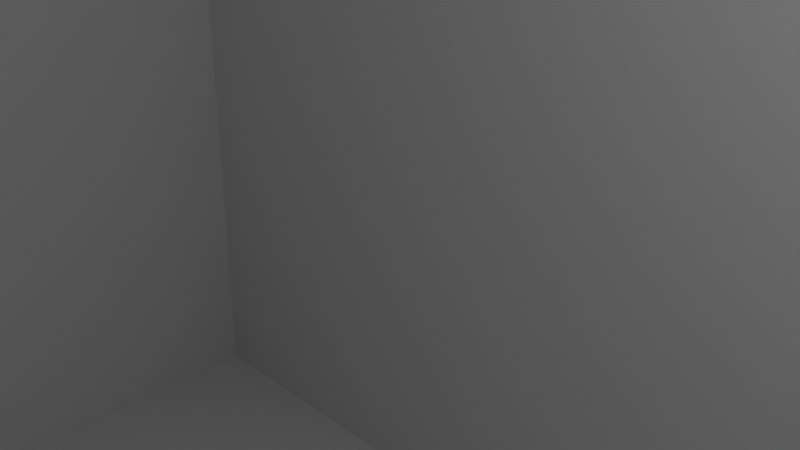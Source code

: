 # Source: teste2.blend  (saved by Blender 3.4.6; exported with 4.5.12 LTS)
import bpy
from mathutils import Matrix  # noqa: F401  (used for matrix-valued properties, if any)

bpy.ops.wm.read_factory_settings(use_empty=True)
scene = bpy.context.scene
scene.name = 'Scene'

# ---- collections
col_collection = bpy.data.collections.new('Collection'); scene.collection.children.link(col_collection)

# ---- world
world_world = bpy.data.worlds.new('World'); scene.world = world_world
world_world.use_nodes = True; world_world.node_tree.nodes.clear()
_N = world_world.node_tree.nodes; _L = world_world.node_tree.links
n0 = _N.new('ShaderNodeOutputWorld'); n0.name = 'World Output'; n0.location = (300, 300)
n1 = _N.new('ShaderNodeBackground'); n1.name = 'Background'; n1.location = (10, 300)
n1.inputs[0].default_value = (0.05088, 0.05088, 0.05088, 1.0)
_L.new(n1.outputs[0], n0.inputs[0])
n0.is_active_output = True
world_world.color = (0.05088, 0.05088, 0.05088)
world_world.use_sun_shadow = False
world_world.sun_shadow_jitter_overblur = 0.0

# ---- cameras
cam_camera = bpy.data.cameras.new('Camera')
cam_camera.clip_end = 100.0
cam_camera.ortho_scale = 7.314

# ---- lights
light_light = bpy.data.lights.new('Light', 'POINT')
light_light.transmission_factor = 0.0
light_light.energy = 1000.0
light_light.shadow_soft_size = 0.1
light_light.shadow_maximum_resolution = 0.006
light_light.use_absolute_resolution = True

# ---- meshes
me_cube_002 = bpy.data.meshes.new('Cube.002')
me_cube_002.from_pydata([(-1.0, -1.0, -1.0), (-1.0, -1.0, 1.0), (-1.0, 1.0, -1.0), (-1.0, 1.0, 1.0), (1.0, -1.0, -1.0), (1.0, -1.0, 1.0), (1.0, 1.0, -1.0), (1.0, 1.0, 1.0)], [], [(0, 1, 3, 2), (2, 3, 7, 6), (6, 7, 5, 4), (4, 5, 1, 0), (2, 6, 4, 0), (7, 3, 1, 5)])
_uv = me_cube_002.uv_layers.new(name='UVMap')
_uv.uv.foreach_set('vector', [0.375, 0.0, 0.625, 0.0, 0.625, 0.25, 0.375, 0.25, 0.375, 0.25, 0.625, 0.25, 0.625, 0.5, 0.375, 0.5, 0.375, 0.5, 0.625, 0.5, 0.625, 0.75, 0.375, 0.75, 0.375, 0.75, 0.625, 0.75, 0.625, 1.0, 0.375, 1.0, 0.125, 0.5, 0.375, 0.5, 0.375, 0.75, 0.125, 0.75, 0.625, 0.5, 0.875, 0.5, 0.875, 0.75, 0.625, 0.75])
me_cube_002.update()
me_suzanne = bpy.data.meshes.new('Suzanne')
me_suzanne.from_pydata([(0.4375, -0.7656, 0.1641), (-0.4375, -0.7656, 0.1641), (0.5, -0.6875, 0.09375), (-0.5, -0.6875, 0.09375), (0.5469, -0.5781, 0.05469), (-0.5469, -0.5781, 0.05469), (0.3516, -0.6172, -0.02344), (-0.3516, -0.6172, -0.02344), (0.3516, -0.7188, 0.03125), (-0.3516, -0.7188, 0.03125), (0.3516, -0.7812, 0.1328), (-0.3516, -0.7812, 0.1328), (0.2734, -0.7969, 0.1641), (-0.2734, -0.7969, 0.1641), (0.2031, -0.7422, 0.09375), (-0.2031, -0.7422, 0.09375), (0.1562, -0.6484, 0.05469), (-0.1562, -0.6484, 0.05469), (0.07812, -0.6562, 0.2422), (-0.07812, -0.6562, 0.2422), (0.1406, -0.7422, 0.2422), (-0.1406, -0.7422, 0.2422), (0.2422, -0.7969, 0.2422), (-0.2422, -0.7969, 0.2422), (0.2734, -0.7969, 0.3281), (-0.2734, -0.7969, 0.3281), (0.2031, -0.7422, 0.3906), (-0.2031, -0.7422, 0.3906), (0.1562, -0.6484, 0.4375), (-0.1562, -0.6484, 0.4375), (0.3516, -0.6172, 0.5156), (-0.3516, -0.6172, 0.5156), (0.3516, -0.7188, 0.4531), (-0.3516, -0.7188, 0.4531), (0.3516, -0.7812, 0.3594), (-0.3516, -0.7812, 0.3594), (0.4375, -0.7656, 0.3281), (-0.4375, -0.7656, 0.3281), (0.5, -0.6875, 0.3906), (-0.5, -0.6875, 0.3906), (0.5469, -0.5781, 0.4375), (-0.5469, -0.5781, 0.4375), (0.625, -0.5625, 0.2422), (-0.625, -0.5625, 0.2422), (0.5625, -0.6719, 0.2422), (-0.5625, -0.6719, 0.2422), (0.4688, -0.7578, 0.2422), (-0.4688, -0.7578, 0.2422), (0.4766, -0.7734, 0.2422), (-0.4766, -0.7734, 0.2422), (0.4453, -0.7812, 0.3359), (-0.4453, -0.7812, 0.3359), (0.3516, -0.8047, 0.375), (-0.3516, -0.8047, 0.375), (0.2656, -0.8203, 0.3359), (-0.2656, -0.8203, 0.3359), (0.2266, -0.8203, 0.2422), (-0.2266, -0.8203, 0.2422), (0.2656, -0.8203, 0.1562), (-0.2656, -0.8203, 0.1562), (0.3516, -0.8281, 0.2422), (-0.3516, -0.8281, 0.2422), (0.3516, -0.8047, 0.1172), (-0.3516, -0.8047, 0.1172), (0.4453, -0.7812, 0.1562), (-0.4453, -0.7812, 0.1562), (0.0, -0.7422, 0.4297), (0.0, -0.8203, 0.3516), (0.0, -0.7344, -0.6797), (0.0, -0.7812, -0.3203), (0.0, -0.7969, -0.1875), (0.0, -0.7188, -0.7734), (0.0, -0.6016, 0.4062), (0.0, -0.5703, 0.5703), (0.0, 0.5469, 0.8984), (0.0, 0.8516, 0.5625), (0.0, 0.8281, 0.07031), (0.0, 0.3516, -0.3828), (0.2031, -0.5625, -0.1875), (-0.2031, -0.5625, -0.1875), (0.3125, -0.5703, -0.4375), (-0.3125, -0.5703, -0.4375), (0.3516, -0.5703, -0.6953), (-0.3516, -0.5703, -0.6953), (0.3672, -0.5312, -0.8906), (-0.3672, -0.5312, -0.8906), (0.3281, -0.5234, -0.9453), (-0.3281, -0.5234, -0.9453), (0.1797, -0.5547, -0.9688), (-0.1797, -0.5547, -0.9688), (0.0, -0.5781, -0.9844), (0.4375, -0.5312, -0.1406), (-0.4375, -0.5312, -0.1406), (0.6328, -0.5391, -0.03906), (-0.6328, -0.5391, -0.03906), (0.8281, -0.4453, 0.1484), (-0.8281, -0.4453, 0.1484), (0.8594, -0.5938, 0.4297), (-0.8594, -0.5938, 0.4297), (0.7109, -0.625, 0.4844), (-0.7109, -0.625, 0.4844), (0.4922, -0.6875, 0.6016), (-0.4922, -0.6875, 0.6016), (0.3203, -0.7344, 0.7578), (-0.3203, -0.7344, 0.7578), (0.1562, -0.7578, 0.7188), (-0.1562, -0.7578, 0.7188), (0.0625, -0.75, 0.4922), (-0.0625, -0.75, 0.4922), (0.1641, -0.7734, 0.4141), (-0.1641, -0.7734, 0.4141), (0.125, -0.7656, 0.3047), (-0.125, -0.7656, 0.3047), (0.2031, -0.7422, 0.09375), (-0.2031, -0.7422, 0.09375), (0.375, -0.7031, 0.01562), (-0.375, -0.7031, 0.01562), (0.4922, -0.6719, 0.0625), (-0.4922, -0.6719, 0.0625), (0.625, -0.6484, 0.1875), (-0.625, -0.6484, 0.1875), (0.6406, -0.6484, 0.2969), (-0.6406, -0.6484, 0.2969), (0.6016, -0.6641, 0.375), (-0.6016, -0.6641, 0.375), (0.4297, -0.7188, 0.4375), (-0.4297, -0.7188, 0.4375), (0.25, -0.7578, 0.4688), (-0.25, -0.7578, 0.4688), (0.0, -0.7344, -0.7656), (0.1094, -0.7344, -0.7188), (-0.1094, -0.7344, -0.7188), (0.1172, -0.7109, -0.8359), (-0.1172, -0.7109, -0.8359), (0.0625, -0.6953, -0.8828), (-0.0625, -0.6953, -0.8828), (0.0, -0.6875, -0.8906), (0.0, -0.75, -0.1953), (0.0, -0.7422, -0.1406), (0.1016, -0.7422, -0.1484), (-0.1016, -0.7422, -0.1484), (0.125, -0.75, -0.2266), (-0.125, -0.75, -0.2266), (0.08594, -0.7422, -0.2891), (-0.08594, -0.7422, -0.2891), (0.3984, -0.6719, -0.04688), (-0.3984, -0.6719, -0.04688), (0.6172, -0.625, 0.05469), (-0.6172, -0.625, 0.05469), (0.7266, -0.6016, 0.2031), (-0.7266, -0.6016, 0.2031), (0.7422, -0.6562, 0.375), (-0.7422, -0.6562, 0.375), (0.6875, -0.7266, 0.4141), (-0.6875, -0.7266, 0.4141), (0.4375, -0.7969, 0.5469), (-0.4375, -0.7969, 0.5469), (0.3125, -0.8359, 0.6406), (-0.3125, -0.8359, 0.6406), (0.2031, -0.8516, 0.6172), (-0.2031, -0.8516, 0.6172), (0.1016, -0.8438, 0.4297), (-0.1016, -0.8438, 0.4297), (0.125, -0.8125, -0.1016), (-0.125, -0.8125, -0.1016), (0.2109, -0.7109, -0.4453), (-0.2109, -0.7109, -0.4453), (0.25, -0.6875, -0.7031), (-0.25, -0.6875, -0.7031), (0.2656, -0.6641, -0.8203), (-0.2656, -0.6641, -0.8203), (0.2344, -0.6328, -0.9141), (-0.2344, -0.6328, -0.9141), (0.1641, -0.6328, -0.9297), (-0.1641, -0.6328, -0.9297), (0.0, -0.6406, -0.9453), (0.0, -0.7266, 0.04688), (0.0, -0.7656, 0.2109), (0.3281, -0.7422, 0.4766), (-0.3281, -0.7422, 0.4766), (0.1641, -0.75, 0.1406), (-0.1641, -0.75, 0.1406), (0.1328, -0.7578, 0.2109), (-0.1328, -0.7578, 0.2109), (0.1172, -0.7344, -0.6875), (-0.1172, -0.7344, -0.6875), (0.07812, -0.75, -0.4453), (-0.07812, -0.75, -0.4453), (0.0, -0.75, -0.4453), (0.0, -0.7422, -0.3281), (0.09375, -0.7812, -0.2734), (-0.09375, -0.7812, -0.2734), (0.1328, -0.7969, -0.2266), (-0.1328, -0.7969, -0.2266), (0.1094, -0.7812, -0.1328), (-0.1094, -0.7812, -0.1328), (0.03906, -0.7812, -0.125), (-0.03906, -0.7812, -0.125), (0.0, -0.8281, -0.2031), (0.04688, -0.8125, -0.1484), (-0.04688, -0.8125, -0.1484), (0.09375, -0.8125, -0.1562), (-0.09375, -0.8125, -0.1562), (0.1094, -0.8281, -0.2266), (-0.1094, -0.8281, -0.2266), (0.07812, -0.8047, -0.25), (-0.07812, -0.8047, -0.25), (0.0, -0.8047, -0.2891), (0.2578, -0.5547, -0.3125), (-0.2578, -0.5547, -0.3125), (0.1641, -0.7109, -0.2422), (-0.1641, -0.7109, -0.2422), (0.1797, -0.7109, -0.3125), (-0.1797, -0.7109, -0.3125), (0.2344, -0.5547, -0.25), (-0.2344, -0.5547, -0.25), (0.0, -0.6875, -0.875), (0.04688, -0.6875, -0.8672), (-0.04688, -0.6875, -0.8672), (0.09375, -0.7109, -0.8203), (-0.09375, -0.7109, -0.8203), (0.09375, -0.7266, -0.7422), (-0.09375, -0.7266, -0.7422), (0.0, -0.6562, -0.7812), (0.09375, -0.6641, -0.75), (-0.09375, -0.6641, -0.75), (0.09375, -0.6406, -0.8125), (-0.09375, -0.6406, -0.8125), (0.04688, -0.6328, -0.8516), (-0.04688, -0.6328, -0.8516), (0.0, -0.6328, -0.8594), (0.1719, -0.7812, 0.2188), (-0.1719, -0.7812, 0.2188), (0.1875, -0.7734, 0.1562), (-0.1875, -0.7734, 0.1562), (0.3359, -0.7578, 0.4297), (-0.3359, -0.7578, 0.4297), (0.2734, -0.7734, 0.4219), (-0.2734, -0.7734, 0.4219), (0.4219, -0.7734, 0.3984), (-0.4219, -0.7734, 0.3984), (0.5625, -0.6953, 0.3516), (-0.5625, -0.6953, 0.3516), (0.5859, -0.6875, 0.2891), (-0.5859, -0.6875, 0.2891), (0.5781, -0.6797, 0.1953), (-0.5781, -0.6797, 0.1953), (0.4766, -0.7188, 0.1016), (-0.4766, -0.7188, 0.1016), (0.375, -0.7422, 0.0625), (-0.375, -0.7422, 0.0625), (0.2266, -0.7812, 0.1094), (-0.2266, -0.7812, 0.1094), (0.1797, -0.7812, 0.2969), (-0.1797, -0.7812, 0.2969), (0.2109, -0.7812, 0.375), (-0.2109, -0.7812, 0.375), (0.2344, -0.7578, 0.3594), (-0.2344, -0.7578, 0.3594), (0.1953, -0.7578, 0.2969), (-0.1953, -0.7578, 0.2969), (0.2422, -0.7578, 0.125), (-0.2422, -0.7578, 0.125), (0.375, -0.7266, 0.08594), (-0.375, -0.7266, 0.08594), (0.4609, -0.7031, 0.1172), (-0.4609, -0.7031, 0.1172), (0.5469, -0.6719, 0.2109), (-0.5469, -0.6719, 0.2109), (0.5547, -0.6719, 0.2812), (-0.5547, -0.6719, 0.2812), (0.5312, -0.6797, 0.3359), (-0.5312, -0.6797, 0.3359), (0.4141, -0.75, 0.3906), (-0.4141, -0.75, 0.3906), (0.2812, -0.7656, 0.3984), (-0.2812, -0.7656, 0.3984), (0.3359, -0.75, 0.4062), (-0.3359, -0.75, 0.4062), (0.2031, -0.75, 0.1719), (-0.2031, -0.75, 0.1719), (0.1953, -0.75, 0.2266), (-0.1953, -0.75, 0.2266), (0.1094, -0.6094, 0.4609), (-0.1094, -0.6094, 0.4609), (0.1953, -0.6172, 0.6641), (-0.1953, -0.6172, 0.6641), (0.3359, -0.5938, 0.6875), (-0.3359, -0.5938, 0.6875), (0.4844, -0.5547, 0.5547), (-0.4844, -0.5547, 0.5547), (0.6797, -0.4922, 0.4531), (-0.6797, -0.4922, 0.4531), (0.7969, -0.4609, 0.4062), (-0.7969, -0.4609, 0.4062), (0.7734, -0.375, 0.1641), (-0.7734, -0.375, 0.1641), (0.6016, -0.4141, 0.0), (-0.6016, -0.4141, 0.0), (0.4375, -0.4688, -0.09375), (-0.4375, -0.4688, -0.09375), (0.0, -0.2891, 0.8984), (0.0, 0.07812, 0.9844), (0.0, 0.6719, -0.1953), (0.0, -0.1875, -0.4609), (0.0, -0.4609, -0.9766), (0.0, -0.3438, -0.8047), (0.0, -0.3203, -0.5703), (0.0, -0.2812, -0.4844), (0.8516, -0.05469, 0.2344), (-0.8516, -0.05469, 0.2344), (0.8594, 0.04688, 0.3203), (-0.8594, 0.04688, 0.3203), (0.7734, 0.4375, 0.2656), (-0.7734, 0.4375, 0.2656), (0.4609, 0.7031, 0.4375), (-0.4609, 0.7031, 0.4375), (0.7344, -0.07031, -0.04688), (-0.7344, -0.07031, -0.04688), (0.5938, 0.1641, -0.125), (-0.5938, 0.1641, -0.125), (0.6406, 0.4297, -0.007812), (-0.6406, 0.4297, -0.007812), (0.3359, 0.6641, 0.05469), (-0.3359, 0.6641, 0.05469), (0.2344, -0.4062, -0.3516), (-0.2344, -0.4062, -0.3516), (0.1797, -0.2578, -0.4141), (-0.1797, -0.2578, -0.4141), (0.2891, -0.3828, -0.7109), (-0.2891, -0.3828, -0.7109), (0.25, -0.3906, -0.5), (-0.25, -0.3906, -0.5), (0.3281, -0.3984, -0.9141), (-0.3281, -0.3984, -0.9141), (0.1406, -0.3672, -0.7578), (-0.1406, -0.3672, -0.7578), (0.125, -0.3594, -0.5391), (-0.125, -0.3594, -0.5391), (0.1641, -0.4375, -0.9453), (-0.1641, -0.4375, -0.9453), (0.2188, -0.4297, -0.2812), (-0.2188, -0.4297, -0.2812), (0.2109, -0.4688, -0.2266), (-0.2109, -0.4688, -0.2266), (0.2031, -0.5, -0.1719), (-0.2031, -0.5, -0.1719), (0.2109, -0.1641, -0.3906), (-0.2109, -0.1641, -0.3906), (0.2969, 0.2656, -0.3125), (-0.2969, 0.2656, -0.3125), (0.3438, 0.5391, -0.1484), (-0.3438, 0.5391, -0.1484), (0.4531, 0.3828, 0.8672), (-0.4531, 0.3828, 0.8672), (0.4531, 0.07031, 0.9297), (-0.4531, 0.07031, 0.9297), (0.4531, -0.2344, 0.8516), (-0.4531, -0.2344, 0.8516), (0.4609, -0.4297, 0.5234), (-0.4609, -0.4297, 0.5234), (0.7266, -0.3359, 0.4062), (-0.7266, -0.3359, 0.4062), (0.6328, -0.2812, 0.4531), (-0.6328, -0.2812, 0.4531), (0.6406, -0.05469, 0.7031), (-0.6406, -0.05469, 0.7031), (0.7969, -0.125, 0.5625), (-0.7969, -0.125, 0.5625), (0.7969, 0.1172, 0.6172), (-0.7969, 0.1172, 0.6172), (0.6406, 0.1953, 0.75), (-0.6406, 0.1953, 0.75), (0.6406, 0.4453, 0.6797), (-0.6406, 0.4453, 0.6797), (0.7969, 0.3594, 0.5391), (-0.7969, 0.3594, 0.5391), (0.6172, 0.5859, 0.3281), (-0.6172, 0.5859, 0.3281), (0.4844, 0.5469, 0.02344), (-0.4844, 0.5469, 0.02344), (0.8203, 0.2031, 0.3281), (-0.8203, 0.2031, 0.3281), (0.4062, -0.1484, -0.1719), (-0.4062, -0.1484, -0.1719), (0.4297, 0.2109, -0.1953), (-0.4297, 0.2109, -0.1953), (0.8906, 0.2344, 0.4062), (-0.8906, 0.2344, 0.4062), (0.7734, 0.125, -0.1406), (-0.7734, 0.125, -0.1406), (1.039, 0.3281, -0.1016), (-1.039, 0.3281, -0.1016), (1.281, 0.4297, 0.05469), (-1.281, 0.4297, 0.05469), (1.352, 0.4219, 0.3203), (-1.352, 0.4219, 0.3203), (1.234, 0.4219, 0.5078), (-1.234, 0.4219, 0.5078), (1.023, 0.3125, 0.4766), (-1.023, 0.3125, 0.4766), (1.016, 0.2891, 0.4141), (-1.016, 0.2891, 0.4141), (1.188, 0.3906, 0.4375), (-1.188, 0.3906, 0.4375), (1.266, 0.4062, 0.2891), (-1.266, 0.4062, 0.2891), (1.211, 0.4062, 0.07812), (-1.211, 0.4062, 0.07812), (1.031, 0.3047, -0.03906), (-1.031, 0.3047, -0.03906), (0.8281, 0.1328, -0.07031), (-0.8281, 0.1328, -0.07031), (0.9219, 0.2188, 0.3594), (-0.9219, 0.2188, 0.3594), (0.9453, 0.2891, 0.3047), (-0.9453, 0.2891, 0.3047), (0.8828, 0.2109, -0.02344), (-0.8828, 0.2109, -0.02344), (1.039, 0.3672, 0.0), (-1.039, 0.3672, 0.0), (1.188, 0.4453, 0.09375), (-1.188, 0.4453, 0.09375), (1.234, 0.4453, 0.25), (-1.234, 0.4453, 0.25), (1.172, 0.4375, 0.3594), (-1.172, 0.4375, 0.3594), (1.023, 0.3594, 0.3438), (-1.023, 0.3594, 0.3438), (0.8438, 0.2109, 0.2891), (-0.8438, 0.2109, 0.2891), (0.8359, 0.2734, 0.1719), (-0.8359, 0.2734, 0.1719), (0.7578, 0.2734, 0.09375), (-0.7578, 0.2734, 0.09375), (0.8203, 0.2734, 0.08594), (-0.8203, 0.2734, 0.08594), (0.8438, 0.2734, 0.01562), (-0.8438, 0.2734, 0.01562), (0.8125, 0.2734, -0.01562), (-0.8125, 0.2734, -0.01562), (0.7266, 0.07031, 0.0), (-0.7266, 0.07031, 0.0), (0.7188, 0.1719, -0.02344), (-0.7188, 0.1719, -0.02344), (0.7188, 0.1875, 0.03906), (-0.7188, 0.1875, 0.03906), (0.7969, 0.2109, 0.2031), (-0.7969, 0.2109, 0.2031), (0.8906, 0.2656, 0.2422), (-0.8906, 0.2656, 0.2422), (0.8906, 0.3203, 0.2344), (-0.8906, 0.3203, 0.2344), (0.8125, 0.3203, -0.01562), (-0.8125, 0.3203, -0.01562), (0.8516, 0.3203, 0.01562), (-0.8516, 0.3203, 0.01562), (0.8281, 0.3203, 0.07812), (-0.8281, 0.3203, 0.07812), (0.7656, 0.3203, 0.09375), (-0.7656, 0.3203, 0.09375), (0.8438, 0.3203, 0.1719), (-0.8438, 0.3203, 0.1719), (1.039, 0.4141, 0.3281), (-1.039, 0.4141, 0.3281), (1.188, 0.4844, 0.3438), (-1.188, 0.4844, 0.3438), (1.258, 0.4922, 0.2422), (-1.258, 0.4922, 0.2422), (1.211, 0.4844, 0.08594), (-1.211, 0.4844, 0.08594), (1.047, 0.4219, 0.0), (-1.047, 0.4219, 0.0), (0.8828, 0.2656, -0.01562), (-0.8828, 0.2656, -0.01562), (0.9531, 0.3438, 0.2891), (-0.9531, 0.3438, 0.2891), (0.8906, 0.3281, 0.1094), (-0.8906, 0.3281, 0.1094), (0.9375, 0.3359, 0.0625), (-0.9375, 0.3359, 0.0625), (1.0, 0.3672, 0.125), (-1.0, 0.3672, 0.125), (0.9609, 0.3516, 0.1719), (-0.9609, 0.3516, 0.1719), (1.016, 0.375, 0.2344), (-1.016, 0.375, 0.2344), (1.055, 0.3828, 0.1875), (-1.055, 0.3828, 0.1875), (1.109, 0.3906, 0.2109), (-1.109, 0.3906, 0.2109), (1.086, 0.3906, 0.2734), (-1.086, 0.3906, 0.2734), (1.023, 0.4844, 0.4375), (-1.023, 0.4844, 0.4375), (1.25, 0.5469, 0.4688), (-1.25, 0.5469, 0.4688), (1.367, 0.5, 0.2969), (-1.367, 0.5, 0.2969), (1.312, 0.5312, 0.05469), (-1.312, 0.5312, 0.05469), (1.039, 0.4922, -0.08594), (-1.039, 0.4922, -0.08594), (0.7891, 0.3281, -0.125), (-0.7891, 0.3281, -0.125), (0.8594, 0.3828, 0.3828), (-0.8594, 0.3828, 0.3828)], [], [(46, 0, 2, 44), (3, 1, 47, 45), (44, 2, 4, 42), (5, 3, 45, 43), (2, 8, 6, 4), (7, 9, 3, 5), (0, 10, 8, 2), (9, 11, 1, 3), (10, 12, 14, 8), (15, 13, 11, 9), (8, 14, 16, 6), (17, 15, 9, 7), (14, 20, 18, 16), (19, 21, 15, 17), (12, 22, 20, 14), (21, 23, 13, 15), (22, 24, 26, 20), (27, 25, 23, 21), (20, 26, 28, 18), (29, 27, 21, 19), (26, 32, 30, 28), (31, 33, 27, 29), (24, 34, 32, 26), (33, 35, 25, 27), (34, 36, 38, 32), (39, 37, 35, 33), (32, 38, 40, 30), (41, 39, 33, 31), (38, 44, 42, 40), (43, 45, 39, 41), (36, 46, 44, 38), (45, 47, 37, 39), (46, 36, 50, 48), (51, 37, 47, 49), (36, 34, 52, 50), (53, 35, 37, 51), (34, 24, 54, 52), (55, 25, 35, 53), (24, 22, 56, 54), (57, 23, 25, 55), (22, 12, 58, 56), (59, 13, 23, 57), (12, 10, 62, 58), (63, 11, 13, 59), (10, 0, 64, 62), (65, 1, 11, 63), (0, 46, 48, 64), (49, 47, 1, 65), (60, 64, 48), (49, 65, 61), (62, 64, 60), (61, 65, 63), (60, 58, 62), (63, 59, 61), (60, 56, 58), (59, 57, 61), (60, 54, 56), (57, 55, 61), (60, 52, 54), (55, 53, 61), (60, 50, 52), (53, 51, 61), (60, 48, 50), (51, 49, 61), (88, 173, 175, 90), (175, 174, 89, 90), (86, 171, 173, 88), (174, 172, 87, 89), (84, 169, 171, 86), (172, 170, 85, 87), (82, 167, 169, 84), (170, 168, 83, 85), (80, 165, 167, 82), (168, 166, 81, 83), (78, 91, 145, 163), (146, 92, 79, 164), (91, 93, 147, 145), (148, 94, 92, 146), (93, 95, 149, 147), (150, 96, 94, 148), (95, 97, 151, 149), (152, 98, 96, 150), (97, 99, 153, 151), (154, 100, 98, 152), (99, 101, 155, 153), (156, 102, 100, 154), (101, 103, 157, 155), (158, 104, 102, 156), (103, 105, 159, 157), (160, 106, 104, 158), (105, 107, 161, 159), (162, 108, 106, 160), (107, 66, 67, 161), (67, 66, 108, 162), (109, 127, 159, 161), (160, 128, 110, 162), (127, 178, 157, 159), (158, 179, 128, 160), (125, 155, 157, 178), (158, 156, 126, 179), (123, 153, 155, 125), (156, 154, 124, 126), (121, 151, 153, 123), (154, 152, 122, 124), (119, 149, 151, 121), (152, 150, 120, 122), (117, 147, 149, 119), (150, 148, 118, 120), (115, 145, 147, 117), (148, 146, 116, 118), (113, 163, 145, 115), (146, 164, 114, 116), (113, 180, 176, 163), (176, 181, 114, 164), (109, 161, 67, 111), (67, 162, 110, 112), (111, 67, 177, 182), (177, 67, 112, 183), (176, 180, 182, 177), (183, 181, 176, 177), (134, 136, 175, 173), (175, 136, 135, 174), (132, 134, 173, 171), (174, 135, 133, 172), (130, 132, 171, 169), (172, 133, 131, 170), (165, 186, 184, 167), (185, 187, 166, 168), (130, 169, 167, 184), (168, 170, 131, 185), (143, 189, 188, 186), (188, 189, 144, 187), (184, 186, 188, 68), (188, 187, 185, 68), (129, 130, 184, 68), (185, 131, 129, 68), (141, 192, 190, 143), (191, 193, 142, 144), (139, 194, 192, 141), (193, 195, 140, 142), (138, 196, 194, 139), (195, 197, 138, 140), (137, 70, 196, 138), (197, 70, 137, 138), (189, 143, 190, 69), (191, 144, 189, 69), (69, 190, 205, 207), (206, 191, 69, 207), (70, 198, 199, 196), (200, 198, 70, 197), (196, 199, 201, 194), (202, 200, 197, 195), (194, 201, 203, 192), (204, 202, 195, 193), (192, 203, 205, 190), (206, 204, 193, 191), (198, 203, 201, 199), (202, 204, 198, 200), (198, 207, 205, 203), (206, 207, 198, 204), (138, 139, 163, 176), (164, 140, 138, 176), (139, 141, 210, 163), (211, 142, 140, 164), (141, 143, 212, 210), (213, 144, 142, 211), (143, 186, 165, 212), (166, 187, 144, 213), (80, 208, 212, 165), (213, 209, 81, 166), (208, 214, 210, 212), (211, 215, 209, 213), (78, 163, 210, 214), (211, 164, 79, 215), (130, 129, 71, 221), (71, 129, 131, 222), (132, 130, 221, 219), (222, 131, 133, 220), (134, 132, 219, 217), (220, 133, 135, 218), (136, 134, 217, 216), (218, 135, 136, 216), (216, 217, 228, 230), (229, 218, 216, 230), (217, 219, 226, 228), (227, 220, 218, 229), (219, 221, 224, 226), (225, 222, 220, 227), (221, 71, 223, 224), (223, 71, 222, 225), (223, 230, 228, 224), (229, 230, 223, 225), (224, 228, 226), (227, 229, 225), (182, 180, 233, 231), (234, 181, 183, 232), (111, 182, 231, 253), (232, 183, 112, 254), (109, 111, 253, 255), (254, 112, 110, 256), (180, 113, 251, 233), (252, 114, 181, 234), (113, 115, 249, 251), (250, 116, 114, 252), (115, 117, 247, 249), (248, 118, 116, 250), (117, 119, 245, 247), (246, 120, 118, 248), (119, 121, 243, 245), (244, 122, 120, 246), (121, 123, 241, 243), (242, 124, 122, 244), (123, 125, 239, 241), (240, 126, 124, 242), (125, 178, 235, 239), (236, 179, 126, 240), (178, 127, 237, 235), (238, 128, 179, 236), (127, 109, 255, 237), (256, 110, 128, 238), (237, 255, 257, 275), (258, 256, 238, 276), (235, 237, 275, 277), (276, 238, 236, 278), (239, 235, 277, 273), (278, 236, 240, 274), (241, 239, 273, 271), (274, 240, 242, 272), (243, 241, 271, 269), (272, 242, 244, 270), (245, 243, 269, 267), (270, 244, 246, 268), (247, 245, 267, 265), (268, 246, 248, 266), (249, 247, 265, 263), (266, 248, 250, 264), (251, 249, 263, 261), (264, 250, 252, 262), (233, 251, 261, 279), (262, 252, 234, 280), (255, 253, 259, 257), (260, 254, 256, 258), (253, 231, 281, 259), (282, 232, 254, 260), (231, 233, 279, 281), (280, 234, 232, 282), (66, 107, 283, 72), (284, 108, 66, 72), (107, 105, 285, 283), (286, 106, 108, 284), (105, 103, 287, 285), (288, 104, 106, 286), (103, 101, 289, 287), (290, 102, 104, 288), (101, 99, 291, 289), (292, 100, 102, 290), (99, 97, 293, 291), (294, 98, 100, 292), (97, 95, 295, 293), (296, 96, 98, 294), (95, 93, 297, 295), (298, 94, 96, 296), (93, 91, 299, 297), (300, 92, 94, 298), (307, 308, 327, 337), (328, 308, 307, 338), (306, 307, 337, 335), (338, 307, 306, 336), (305, 306, 335, 339), (336, 306, 305, 340), (88, 90, 305, 339), (305, 90, 89, 340), (86, 88, 339, 333), (340, 89, 87, 334), (84, 86, 333, 329), (334, 87, 85, 330), (82, 84, 329, 331), (330, 85, 83, 332), (329, 335, 337, 331), (338, 336, 330, 332), (329, 333, 339, 335), (340, 334, 330, 336), (325, 331, 337, 327), (338, 332, 326, 328), (80, 82, 331, 325), (332, 83, 81, 326), (208, 341, 343, 214), (344, 342, 209, 215), (80, 325, 341, 208), (342, 326, 81, 209), (78, 214, 343, 345), (344, 215, 79, 346), (78, 345, 299, 91), (300, 346, 79, 92), (76, 323, 351, 303), (352, 324, 76, 303), (303, 351, 349, 77), (350, 352, 303, 77), (77, 349, 347, 304), (348, 350, 77, 304), (304, 347, 327, 308), (328, 348, 304, 308), (325, 327, 347, 341), (348, 328, 326, 342), (295, 297, 317, 309), (318, 298, 296, 310), (75, 315, 323, 76), (324, 316, 75, 76), (301, 357, 355, 302), (356, 358, 301, 302), (302, 355, 353, 74), (354, 356, 302, 74), (74, 353, 315, 75), (316, 354, 74, 75), (291, 293, 361, 363), (362, 294, 292, 364), (363, 361, 367, 365), (368, 362, 364, 366), (365, 367, 369, 371), (370, 368, 366, 372), (371, 369, 375, 373), (376, 370, 372, 374), (313, 377, 373, 375), (374, 378, 314, 376), (315, 353, 373, 377), (374, 354, 316, 378), (353, 355, 371, 373), (372, 356, 354, 374), (355, 357, 365, 371), (366, 358, 356, 372), (357, 359, 363, 365), (364, 360, 358, 366), (289, 291, 363, 359), (364, 292, 290, 360), (73, 359, 357, 301), (358, 360, 73, 301), (283, 285, 287, 289), (288, 286, 284, 290), (283, 289, 359, 73), (360, 290, 284, 73), (72, 283, 73), (73, 284, 72), (293, 295, 309, 361), (310, 296, 294, 362), (309, 311, 367, 361), (368, 312, 310, 362), (311, 381, 369, 367), (370, 382, 312, 368), (313, 375, 369, 381), (370, 376, 314, 382), (347, 349, 385, 383), (386, 350, 348, 384), (317, 383, 385, 319), (386, 384, 318, 320), (297, 299, 383, 317), (384, 300, 298, 318), (299, 343, 341, 383), (342, 344, 300, 384), (341, 347, 383), (384, 348, 342), (299, 345, 343), (344, 346, 300), (313, 321, 379, 377), (380, 322, 314, 378), (315, 377, 379, 323), (380, 378, 316, 324), (319, 385, 379, 321), (380, 386, 320, 322), (349, 351, 379, 385), (380, 352, 350, 386), (323, 379, 351), (352, 380, 324), (399, 387, 413, 401), (414, 388, 400, 402), (399, 401, 403, 397), (404, 402, 400, 398), (397, 403, 405, 395), (406, 404, 398, 396), (395, 405, 407, 393), (408, 406, 396, 394), (393, 407, 409, 391), (410, 408, 394, 392), (391, 409, 411, 389), (412, 410, 392, 390), (409, 419, 417, 411), (418, 420, 410, 412), (407, 421, 419, 409), (420, 422, 408, 410), (405, 423, 421, 407), (422, 424, 406, 408), (403, 425, 423, 405), (424, 426, 404, 406), (401, 427, 425, 403), (426, 428, 402, 404), (401, 413, 415, 427), (416, 414, 402, 428), (317, 319, 443, 441), (444, 320, 318, 442), (319, 389, 411, 443), (412, 390, 320, 444), (309, 317, 441, 311), (442, 318, 310, 312), (381, 429, 413, 387), (414, 430, 382, 388), (411, 417, 439, 443), (440, 418, 412, 444), (437, 445, 443, 439), (444, 446, 438, 440), (433, 445, 437, 435), (438, 446, 434, 436), (431, 447, 445, 433), (446, 448, 432, 434), (429, 447, 431, 449), (432, 448, 430, 450), (413, 429, 449, 415), (450, 430, 414, 416), (311, 447, 429, 381), (430, 448, 312, 382), (311, 441, 445, 447), (446, 442, 312, 448), (441, 443, 445), (446, 444, 442), (415, 449, 451, 475), (452, 450, 416, 476), (449, 431, 461, 451), (462, 432, 450, 452), (431, 433, 459, 461), (460, 434, 432, 462), (433, 435, 457, 459), (458, 436, 434, 460), (435, 437, 455, 457), (456, 438, 436, 458), (437, 439, 453, 455), (454, 440, 438, 456), (439, 417, 473, 453), (474, 418, 440, 454), (427, 415, 475, 463), (476, 416, 428, 464), (425, 427, 463, 465), (464, 428, 426, 466), (423, 425, 465, 467), (466, 426, 424, 468), (421, 423, 467, 469), (468, 424, 422, 470), (419, 421, 469, 471), (470, 422, 420, 472), (417, 419, 471, 473), (472, 420, 418, 474), (457, 455, 479, 477), (480, 456, 458, 478), (477, 479, 481, 483), (482, 480, 478, 484), (483, 481, 487, 485), (488, 482, 484, 486), (485, 487, 489, 491), (490, 488, 486, 492), (463, 475, 485, 491), (486, 476, 464, 492), (451, 483, 485, 475), (486, 484, 452, 476), (451, 461, 477, 483), (478, 462, 452, 484), (457, 477, 461, 459), (462, 478, 458, 460), (453, 473, 479, 455), (480, 474, 454, 456), (471, 481, 479, 473), (480, 482, 472, 474), (469, 487, 481, 471), (482, 488, 470, 472), (467, 489, 487, 469), (488, 490, 468, 470), (465, 491, 489, 467), (490, 492, 466, 468), (463, 491, 465), (466, 492, 464), (391, 389, 503, 501), (504, 390, 392, 502), (393, 391, 501, 499), (502, 392, 394, 500), (395, 393, 499, 497), (500, 394, 396, 498), (397, 395, 497, 495), (498, 396, 398, 496), (399, 397, 495, 493), (496, 398, 400, 494), (387, 399, 493, 505), (494, 400, 388, 506), (493, 501, 503, 505), (504, 502, 494, 506), (493, 495, 499, 501), (500, 496, 494, 502), (495, 497, 499), (500, 498, 496), (313, 381, 387, 505), (388, 382, 314, 506), (313, 505, 503, 321), (504, 506, 314, 322), (319, 321, 503, 389), (504, 322, 320, 390)])
_uv = me_suzanne.uv_layers.new(name='UVMap')
_uv.uv.foreach_set('vector', [0.891, 0.5901, 0.8706, 0.5896, 0.8601, 0.5601, 0.9046, 0.5594, 0.8562, 0.8505, 0.8681, 0.8215, 0.8884, 0.822, 0.9006, 0.8532, 0.9046, 0.5594, 0.8601, 0.5601, 0.853, 0.5216, 0.9202, 0.5245, 0.8475, 0.8887, 0.8562, 0.8505, 0.9006, 0.8532, 0.9147, 0.8887, 0.8601, 0.5601, 0.8289, 0.5908, 0.7985, 0.5695, 0.853, 0.5216, 0.7951, 0.8384, 0.8264, 0.8185, 0.8562, 0.8505, 0.8475, 0.8887, 0.8706, 0.5896, 0.8544, 0.6048, 0.8289, 0.5908, 0.8601, 0.5601, 0.8264, 0.8185, 0.8525, 0.8057, 0.8681, 0.8215, 0.8562, 0.8505, 0.8544, 0.6048, 0.8541, 0.6255, 0.8282, 0.6334, 0.8289, 0.5908, 0.8276, 0.776, 0.8532, 0.785, 0.8525, 0.8057, 0.8264, 0.8185, 0.8289, 0.5908, 0.8282, 0.6334, 0.791, 0.6454, 0.7985, 0.5695, 0.791, 0.7622, 0.8276, 0.776, 0.8264, 0.8185, 0.7951, 0.8384, 0.8282, 0.6334, 0.8552, 0.6685, 0.8424, 0.7025, 0.791, 0.6454, 0.8448, 0.7075, 0.8561, 0.742, 0.8276, 0.776, 0.791, 0.7622, 0.8541, 0.6255, 0.8675, 0.6423, 0.8552, 0.6685, 0.8282, 0.6334, 0.8561, 0.742, 0.8673, 0.7688, 0.8532, 0.785, 0.8276, 0.776, 0.8675, 0.6423, 0.8905, 0.6419, 0.9004, 0.667, 0.8552, 0.6685, 0.9012, 0.7456, 0.8902, 0.7702, 0.8673, 0.7688, 0.8561, 0.742, 0.8552, 0.6685, 0.9004, 0.667, 0.9189, 0.6997, 0.8424, 0.7025, 0.9212, 0.7137, 0.9012, 0.7456, 0.8561, 0.742, 0.8448, 0.7075, 0.9004, 0.667, 0.9319, 0.6368, 0.9684, 0.6453, 0.9189, 0.6997, 0.9682, 0.7702, 0.9314, 0.7771, 0.9012, 0.7456, 0.9212, 0.7137, 0.8905, 0.6419, 0.9059, 0.6279, 0.9319, 0.6368, 0.9004, 0.667, 0.9314, 0.7771, 0.905, 0.7849, 0.8902, 0.7702, 0.9012, 0.7456, 0.9059, 0.6279, 0.9062, 0.6057, 0.9337, 0.593, 0.9319, 0.6368, 0.9312, 0.8209, 0.9044, 0.807, 0.905, 0.7849, 0.9314, 0.7771, 0.9319, 0.6368, 0.9337, 0.593, 0.9684, 0.5738, 0.9684, 0.6453, 0.965, 0.8417, 0.9312, 0.8209, 0.9314, 0.7771, 0.9682, 0.7702, 0.9337, 0.593, 0.9046, 0.5594, 0.9202, 0.5245, 0.9684, 0.5738, 0.9147, 0.8887, 0.9006, 0.8532, 0.9312, 0.8209, 0.965, 0.8417, 0.9062, 0.6057, 0.891, 0.5901, 0.9046, 0.5594, 0.9337, 0.593, 0.9006, 0.8532, 0.8884, 0.822, 0.9044, 0.807, 0.9312, 0.8209, 0.891, 0.5901, 0.9062, 0.6057, 0.9024, 0.6079, 0.8896, 0.5933, 0.9006, 0.8047, 0.9044, 0.807, 0.8884, 0.822, 0.8872, 0.8187, 0.9062, 0.6057, 0.9059, 0.6279, 0.8998, 0.6263, 0.9024, 0.6079, 0.8988, 0.7862, 0.905, 0.7849, 0.9044, 0.807, 0.9006, 0.8047, 0.9059, 0.6279, 0.8905, 0.6419, 0.8878, 0.6365, 0.8998, 0.6263, 0.8874, 0.7754, 0.8902, 0.7702, 0.905, 0.7849, 0.8988, 0.7862, 0.8905, 0.6419, 0.8675, 0.6423, 0.8709, 0.6352, 0.8878, 0.6365, 0.8704, 0.776, 0.8673, 0.7688, 0.8902, 0.7702, 0.8874, 0.7754, 0.8675, 0.6423, 0.8541, 0.6255, 0.8599, 0.6239, 0.8709, 0.6352, 0.8589, 0.7868, 0.8532, 0.785, 0.8673, 0.7688, 0.8704, 0.776, 0.8541, 0.6255, 0.8544, 0.6048, 0.8597, 0.6082, 0.8599, 0.6239, 0.8579, 0.8025, 0.8525, 0.8057, 0.8532, 0.785, 0.8589, 0.7868, 0.8544, 0.6048, 0.8706, 0.5896, 0.8717, 0.594, 0.8597, 0.6082, 0.8693, 0.8172, 0.8681, 0.8215, 0.8525, 0.8057, 0.8579, 0.8025, 0.8706, 0.5896, 0.891, 0.5901, 0.8896, 0.5933, 0.8717, 0.594, 0.8872, 0.8187, 0.8884, 0.822, 0.8681, 0.8215, 0.8693, 0.8172, 0.8794, 0.6165, 0.8717, 0.594, 0.8896, 0.5933, 0.8872, 0.8187, 0.8693, 0.8172, 0.878, 0.7951, 0.8597, 0.6082, 0.8717, 0.594, 0.8794, 0.6165, 0.878, 0.7951, 0.8693, 0.8172, 0.8579, 0.8025, 0.8794, 0.6165, 0.8599, 0.6239, 0.8597, 0.6082, 0.8579, 0.8025, 0.8589, 0.7868, 0.878, 0.7951, 0.8794, 0.6165, 0.8709, 0.6352, 0.8599, 0.6239, 0.8589, 0.7868, 0.8704, 0.776, 0.878, 0.7951, 0.8794, 0.6165, 0.8878, 0.6365, 0.8709, 0.6352, 0.8704, 0.776, 0.8874, 0.7754, 0.878, 0.7951, 0.8794, 0.6165, 0.8998, 0.6263, 0.8878, 0.6365, 0.8874, 0.7754, 0.8988, 0.7862, 0.878, 0.7951, 0.8794, 0.6165, 0.9024, 0.6079, 0.8998, 0.6263, 0.8988, 0.7862, 0.9006, 0.8047, 0.878, 0.7951, 0.8794, 0.6165, 0.8896, 0.5933, 0.9024, 0.6079, 0.9006, 0.8047, 0.8872, 0.8187, 0.878, 0.7951, 0.5403, 0.05381, 0.5364, 0.06207, 0.5189, 0.05968, 0.5189, 0.05029, 0.5189, 0.05968, 0.5015, 0.06204, 0.4976, 0.05377, 0.5189, 0.05029, 0.5519, 0.05834, 0.5428, 0.06409, 0.5364, 0.06207, 0.5403, 0.05381, 0.5015, 0.06204, 0.4951, 0.06405, 0.486, 0.05827, 0.4976, 0.05377, 0.5551, 0.0619, 0.5463, 0.07267, 0.5428, 0.06409, 0.5519, 0.05834, 0.4951, 0.06405, 0.4916, 0.07262, 0.4828, 0.06183, 0.486, 0.05827, 0.5638, 0.07659, 0.5483, 0.08489, 0.5463, 0.07267, 0.5551, 0.0619, 0.4916, 0.07262, 0.4895, 0.08486, 0.474, 0.07651, 0.4828, 0.06183, 0.5831, 0.1085, 0.5556, 0.1217, 0.5483, 0.08489, 0.5638, 0.07659, 0.4895, 0.08486, 0.4822, 0.1218, 0.4545, 0.1085, 0.474, 0.07651, 0.6055, 0.1651, 0.6474, 0.2005, 0.6215, 0.2278, 0.5531, 0.2096, 0.4165, 0.2295, 0.3897, 0.2019, 0.432, 0.1656, 0.4853, 0.2101, 0.6474, 0.2005, 0.6764, 0.2332, 0.6648, 0.2532, 0.6215, 0.2278, 0.3727, 0.2564, 0.3603, 0.2359, 0.3897, 0.2019, 0.4165, 0.2295, 0.6764, 0.2332, 0.7153, 0.2654, 0.6839, 0.28, 0.6648, 0.2532, 0.3537, 0.2846, 0.3205, 0.2703, 0.3603, 0.2359, 0.3727, 0.2564, 0.7153, 0.2654, 0.7073, 0.3101, 0.6875, 0.3115, 0.6839, 0.28, 0.3512, 0.3174, 0.3307, 0.3169, 0.3205, 0.2703, 0.3537, 0.2846, 0.7073, 0.3101, 0.6974, 0.3327, 0.6768, 0.3239, 0.6875, 0.3115, 0.3627, 0.3297, 0.342, 0.3397, 0.3307, 0.3169, 0.3512, 0.3174, 0.6974, 0.3327, 0.6628, 0.3725, 0.6391, 0.3573, 0.6768, 0.3239, 0.4028, 0.3621, 0.3793, 0.3787, 0.342, 0.3397, 0.3627, 0.3297, 0.6628, 0.3725, 0.6268, 0.3958, 0.6183, 0.3752, 0.6391, 0.3573, 0.4246, 0.3793, 0.4169, 0.4006, 0.3793, 0.3787, 0.4028, 0.3621, 0.6268, 0.3958, 0.6048, 0.3978, 0.6008, 0.3779, 0.6183, 0.3752, 0.4424, 0.3812, 0.4393, 0.4015, 0.4169, 0.4006, 0.4246, 0.3793, 0.6048, 0.3978, 0.5531, 0.3905, 0.5597, 0.357, 0.6008, 0.3779, 0.4829, 0.3585, 0.4909, 0.3919, 0.4393, 0.4015, 0.4424, 0.3812, 0.5531, 0.3905, 0.5219, 0.386, 0.5211, 0.3439, 0.5597, 0.357, 0.5211, 0.3439, 0.5219, 0.386, 0.4909, 0.3919, 0.4829, 0.3585, 0.5773, 0.3402, 0.5998, 0.3448, 0.6008, 0.3779, 0.5597, 0.357, 0.4424, 0.3812, 0.442, 0.3478, 0.4646, 0.3422, 0.4829, 0.3585, 0.5998, 0.3448, 0.6155, 0.342, 0.6183, 0.3752, 0.6008, 0.3779, 0.4246, 0.3793, 0.426, 0.3456, 0.442, 0.3478, 0.4424, 0.3812, 0.6345, 0.3323, 0.6391, 0.3573, 0.6183, 0.3752, 0.6155, 0.342, 0.4246, 0.3793, 0.4028, 0.3621, 0.4064, 0.3365, 0.426, 0.3456, 0.6624, 0.3128, 0.6768, 0.3239, 0.6391, 0.3573, 0.6345, 0.3323, 0.4028, 0.3621, 0.3627, 0.3297, 0.3771, 0.3177, 0.4064, 0.3365, 0.6684, 0.298, 0.6875, 0.3115, 0.6768, 0.3239, 0.6624, 0.3128, 0.3627, 0.3297, 0.3512, 0.3174, 0.3703, 0.3026, 0.3771, 0.3177, 0.6641, 0.2779, 0.6839, 0.28, 0.6875, 0.3115, 0.6684, 0.298, 0.3512, 0.3174, 0.3537, 0.2846, 0.3741, 0.2818, 0.3703, 0.3026, 0.6392, 0.253, 0.6648, 0.2532, 0.6839, 0.28, 0.6641, 0.2779, 0.3537, 0.2846, 0.3727, 0.2564, 0.3989, 0.2556, 0.3741, 0.2818, 0.614, 0.2427, 0.6215, 0.2278, 0.6648, 0.2532, 0.6392, 0.253, 0.3727, 0.2564, 0.4165, 0.2295, 0.4245, 0.2445, 0.3989, 0.2556, 0.5729, 0.2586, 0.5531, 0.2096, 0.6215, 0.2278, 0.614, 0.2427, 0.4165, 0.2295, 0.4853, 0.2101, 0.4664, 0.2597, 0.4245, 0.2445, 0.5729, 0.2586, 0.5639, 0.272, 0.5198, 0.2489, 0.5531, 0.2096, 0.5198, 0.2489, 0.4759, 0.2731, 0.4664, 0.2597, 0.4853, 0.2101, 0.5773, 0.3402, 0.5597, 0.357, 0.5211, 0.3439, 0.5585, 0.3166, 0.5211, 0.3439, 0.4829, 0.3585, 0.4646, 0.3422, 0.4826, 0.3178, 0.5585, 0.3166, 0.5211, 0.3439, 0.5203, 0.2948, 0.5569, 0.2912, 0.5203, 0.2948, 0.5211, 0.3439, 0.4826, 0.3178, 0.4834, 0.2922, 0.5198, 0.2489, 0.5639, 0.272, 0.5569, 0.2912, 0.5203, 0.2948, 0.4834, 0.2922, 0.4759, 0.2731, 0.5198, 0.2489, 0.5203, 0.2948, 0.5255, 0.06897, 0.5189, 0.0679, 0.5189, 0.05968, 0.5364, 0.06207, 0.5189, 0.05968, 0.5189, 0.0679, 0.5124, 0.06896, 0.5015, 0.06204, 0.5312, 0.07383, 0.5255, 0.06897, 0.5364, 0.06207, 0.5428, 0.06409, 0.5015, 0.06204, 0.5124, 0.06896, 0.5066, 0.07381, 0.4951, 0.06405, 0.531, 0.08743, 0.5312, 0.07383, 0.5428, 0.06409, 0.5463, 0.07267, 0.4951, 0.06405, 0.5066, 0.07381, 0.5068, 0.08742, 0.4916, 0.07262, 0.5556, 0.1217, 0.532, 0.1277, 0.5327, 0.09092, 0.5483, 0.08489, 0.5052, 0.09091, 0.5058, 0.1277, 0.4822, 0.1218, 0.4895, 0.08486, 0.531, 0.08743, 0.5463, 0.07267, 0.5483, 0.08489, 0.5327, 0.09092, 0.4895, 0.08486, 0.4916, 0.07262, 0.5068, 0.08742, 0.5052, 0.09091, 0.5381, 0.1584, 0.519, 0.1517, 0.5189, 0.1284, 0.532, 0.1277, 0.5189, 0.1284, 0.519, 0.1517, 0.4999, 0.1584, 0.5058, 0.1277, 0.5327, 0.09092, 0.532, 0.1277, 0.5189, 0.1284, 0.5189, 0.09395, 0.5189, 0.1284, 0.5058, 0.1277, 0.5052, 0.09091, 0.5189, 0.09395, 0.5189, 0.08518, 0.531, 0.08743, 0.5327, 0.09092, 0.5189, 0.09395, 0.5052, 0.09091, 0.5068, 0.08742, 0.5189, 0.08518, 0.5189, 0.09395, 0.5484, 0.1736, 0.538, 0.176, 0.5352, 0.1668, 0.5381, 0.1584, 0.5028, 0.1669, 0.5001, 0.176, 0.4897, 0.1737, 0.4999, 0.1584, 0.5443, 0.1934, 0.5372, 0.1876, 0.538, 0.176, 0.5484, 0.1736, 0.5001, 0.176, 0.5009, 0.1876, 0.494, 0.1934, 0.4897, 0.1737, 0.5198, 0.2008, 0.5288, 0.1918, 0.5372, 0.1876, 0.5443, 0.1934, 0.5009, 0.1876, 0.5092, 0.1916, 0.5198, 0.2008, 0.494, 0.1934, 0.5176, 0.1906, 0.5191, 0.1854, 0.5288, 0.1918, 0.5198, 0.2008, 0.5092, 0.1916, 0.5191, 0.1854, 0.5176, 0.1906, 0.5198, 0.2008, 0.519, 0.1517, 0.5381, 0.1584, 0.5352, 0.1668, 0.519, 0.159, 0.5028, 0.1669, 0.4999, 0.1584, 0.519, 0.1517, 0.519, 0.159, 0.519, 0.159, 0.5352, 0.1668, 0.5311, 0.1716, 0.519, 0.1656, 0.5069, 0.1717, 0.5028, 0.1669, 0.519, 0.159, 0.519, 0.1656, 0.5191, 0.1854, 0.5191, 0.1795, 0.5282, 0.1863, 0.5288, 0.1918, 0.5098, 0.1863, 0.5191, 0.1795, 0.5191, 0.1854, 0.5092, 0.1916, 0.5288, 0.1918, 0.5282, 0.1863, 0.5335, 0.1842, 0.5372, 0.1876, 0.5045, 0.1842, 0.5098, 0.1863, 0.5092, 0.1916, 0.5009, 0.1876, 0.5372, 0.1876, 0.5335, 0.1842, 0.5334, 0.1767, 0.538, 0.176, 0.5046, 0.1768, 0.5045, 0.1842, 0.5009, 0.1876, 0.5001, 0.176, 0.538, 0.176, 0.5334, 0.1767, 0.5311, 0.1716, 0.5352, 0.1668, 0.5069, 0.1717, 0.5046, 0.1768, 0.5001, 0.176, 0.5028, 0.1669, 0.5191, 0.1795, 0.5334, 0.1767, 0.5335, 0.1842, 0.5282, 0.1863, 0.5045, 0.1842, 0.5046, 0.1768, 0.5191, 0.1795, 0.5098, 0.1863, 0.5191, 0.1795, 0.519, 0.1656, 0.5311, 0.1716, 0.5334, 0.1767, 0.5069, 0.1717, 0.519, 0.1656, 0.5191, 0.1795, 0.5046, 0.1768, 0.5198, 0.2008, 0.5443, 0.1934, 0.5531, 0.2096, 0.5198, 0.2489, 0.4853, 0.2101, 0.494, 0.1934, 0.5198, 0.2008, 0.5198, 0.2489, 0.5443, 0.1934, 0.5484, 0.1736, 0.5616, 0.1678, 0.5531, 0.2096, 0.4764, 0.168, 0.4897, 0.1737, 0.494, 0.1934, 0.4853, 0.2101, 0.5484, 0.1736, 0.5381, 0.1584, 0.5595, 0.1493, 0.5616, 0.1678, 0.4784, 0.1494, 0.4999, 0.1584, 0.4897, 0.1737, 0.4764, 0.168, 0.5381, 0.1584, 0.532, 0.1277, 0.5556, 0.1217, 0.5595, 0.1493, 0.4822, 0.1218, 0.5058, 0.1277, 0.4999, 0.1584, 0.4784, 0.1494, 0.5831, 0.1085, 0.5961, 0.1334, 0.5595, 0.1493, 0.5556, 0.1217, 0.4784, 0.1494, 0.4414, 0.1336, 0.4545, 0.1085, 0.4822, 0.1218, 0.5961, 0.1334, 0.6012, 0.1479, 0.5616, 0.1678, 0.5595, 0.1493, 0.4764, 0.168, 0.4363, 0.1482, 0.4414, 0.1336, 0.4784, 0.1494, 0.6055, 0.1651, 0.5531, 0.2096, 0.5616, 0.1678, 0.6012, 0.1479, 0.4764, 0.168, 0.4853, 0.2101, 0.432, 0.1656, 0.4363, 0.1482, 0.531, 0.08743, 0.5189, 0.08518, 0.5189, 0.08387, 0.5289, 0.08496, 0.5189, 0.08387, 0.5189, 0.08518, 0.5068, 0.08742, 0.5089, 0.08495, 0.5312, 0.07383, 0.531, 0.08743, 0.5289, 0.08496, 0.529, 0.07543, 0.5089, 0.08495, 0.5068, 0.08742, 0.5066, 0.07381, 0.5088, 0.07542, 0.5255, 0.06897, 0.5312, 0.07383, 0.529, 0.07543, 0.5238, 0.07051, 0.5088, 0.07542, 0.5066, 0.07381, 0.5124, 0.06896, 0.5141, 0.0705, 0.5189, 0.0679, 0.5255, 0.06897, 0.5238, 0.07051, 0.5189, 0.06947, 0.5141, 0.0705, 0.5124, 0.06896, 0.5189, 0.0679, 0.5189, 0.06947, 0.5189, 0.06947, 0.5238, 0.07051, 0.5216, 0.07497, 0.5189, 0.07426, 0.5163, 0.07497, 0.5141, 0.0705, 0.5189, 0.06947, 0.5189, 0.07426, 0.5238, 0.07051, 0.529, 0.07543, 0.5242, 0.07669, 0.5216, 0.07497, 0.5136, 0.07668, 0.5088, 0.07542, 0.5141, 0.0705, 0.5163, 0.07497, 0.529, 0.07543, 0.5289, 0.08496, 0.5246, 0.07989, 0.5242, 0.07669, 0.5133, 0.07988, 0.5089, 0.08495, 0.5088, 0.07542, 0.5136, 0.07668, 0.5289, 0.08496, 0.5189, 0.08387, 0.5189, 0.07933, 0.5246, 0.07989, 0.5189, 0.07933, 0.5189, 0.08387, 0.5089, 0.08495, 0.5133, 0.07988, 0.5189, 0.07933, 0.5189, 0.07426, 0.5216, 0.07497, 0.5246, 0.07989, 0.5163, 0.07497, 0.5189, 0.07426, 0.5189, 0.07933, 0.5133, 0.07988, 0.5246, 0.07989, 0.5216, 0.07497, 0.5242, 0.07669, 0.5136, 0.07668, 0.5163, 0.07497, 0.5133, 0.07988, 0.5569, 0.2912, 0.5639, 0.272, 0.5718, 0.2773, 0.5684, 0.2929, 0.4681, 0.2786, 0.4759, 0.2731, 0.4834, 0.2922, 0.472, 0.2943, 0.5585, 0.3166, 0.5569, 0.2912, 0.5684, 0.2929, 0.5731, 0.3114, 0.472, 0.2943, 0.4834, 0.2922, 0.4826, 0.3178, 0.4678, 0.3131, 0.5773, 0.3402, 0.5585, 0.3166, 0.5731, 0.3114, 0.5849, 0.3277, 0.4678, 0.3131, 0.4826, 0.3178, 0.4646, 0.3422, 0.4565, 0.33, 0.5639, 0.272, 0.5729, 0.2586, 0.5807, 0.2666, 0.5718, 0.2773, 0.4587, 0.268, 0.4664, 0.2597, 0.4759, 0.2731, 0.4681, 0.2786, 0.5729, 0.2586, 0.614, 0.2427, 0.6117, 0.2557, 0.5807, 0.2666, 0.4271, 0.2577, 0.4245, 0.2445, 0.4664, 0.2597, 0.4587, 0.268, 0.614, 0.2427, 0.6392, 0.253, 0.6325, 0.2629, 0.6117, 0.2557, 0.4061, 0.2655, 0.3989, 0.2556, 0.4245, 0.2445, 0.4271, 0.2577, 0.6392, 0.253, 0.6641, 0.2779, 0.6537, 0.28, 0.6325, 0.2629, 0.3849, 0.2836, 0.3741, 0.2818, 0.3989, 0.2556, 0.4061, 0.2655, 0.6641, 0.2779, 0.6684, 0.298, 0.6561, 0.2976, 0.6537, 0.28, 0.383, 0.3019, 0.3703, 0.3026, 0.3741, 0.2818, 0.3849, 0.2836, 0.6684, 0.298, 0.6624, 0.3128, 0.6528, 0.3102, 0.6561, 0.2976, 0.3869, 0.3146, 0.3771, 0.3177, 0.3703, 0.3026, 0.383, 0.3019, 0.6624, 0.3128, 0.6345, 0.3323, 0.629, 0.3239, 0.6528, 0.3102, 0.4116, 0.3277, 0.4064, 0.3365, 0.3771, 0.3177, 0.3869, 0.3146, 0.6345, 0.3323, 0.6155, 0.342, 0.6144, 0.332, 0.629, 0.3239, 0.4267, 0.3354, 0.426, 0.3456, 0.4064, 0.3365, 0.4116, 0.3277, 0.6155, 0.342, 0.5998, 0.3448, 0.601, 0.3336, 0.6144, 0.332, 0.4403, 0.3365, 0.442, 0.3478, 0.426, 0.3456, 0.4267, 0.3354, 0.5998, 0.3448, 0.5773, 0.3402, 0.5849, 0.3277, 0.601, 0.3336, 0.4565, 0.33, 0.4646, 0.3422, 0.442, 0.3478, 0.4403, 0.3365, 0.601, 0.3336, 0.5849, 0.3277, 0.5906, 0.3215, 0.6018, 0.3285, 0.4504, 0.3239, 0.4565, 0.33, 0.4403, 0.3365, 0.4394, 0.3313, 0.6144, 0.332, 0.601, 0.3336, 0.6018, 0.3285, 0.6133, 0.3271, 0.4394, 0.3313, 0.4403, 0.3365, 0.4267, 0.3354, 0.4276, 0.3304, 0.629, 0.3239, 0.6144, 0.332, 0.6133, 0.3271, 0.6269, 0.3205, 0.4276, 0.3304, 0.4267, 0.3354, 0.4116, 0.3277, 0.4136, 0.3242, 0.6528, 0.3102, 0.629, 0.3239, 0.6269, 0.3205, 0.6462, 0.3064, 0.4136, 0.3242, 0.4116, 0.3277, 0.3869, 0.3146, 0.3934, 0.3105, 0.6561, 0.2976, 0.6528, 0.3102, 0.6462, 0.3064, 0.6495, 0.2962, 0.3934, 0.3105, 0.3869, 0.3146, 0.383, 0.3019, 0.3897, 0.3002, 0.6537, 0.28, 0.6561, 0.2976, 0.6495, 0.2962, 0.6478, 0.2835, 0.3897, 0.3002, 0.383, 0.3019, 0.3849, 0.2836, 0.391, 0.2871, 0.6325, 0.2629, 0.6537, 0.28, 0.6478, 0.2835, 0.6298, 0.2673, 0.391, 0.2871, 0.3849, 0.2836, 0.4061, 0.2655, 0.4089, 0.27, 0.6117, 0.2557, 0.6325, 0.2629, 0.6298, 0.2673, 0.6126, 0.2616, 0.4089, 0.27, 0.4061, 0.2655, 0.4271, 0.2577, 0.4263, 0.2637, 0.5807, 0.2666, 0.6117, 0.2557, 0.6126, 0.2616, 0.5852, 0.271, 0.4263, 0.2637, 0.4271, 0.2577, 0.4587, 0.268, 0.4544, 0.2726, 0.5718, 0.2773, 0.5807, 0.2666, 0.5852, 0.271, 0.5781, 0.2819, 0.4544, 0.2726, 0.4587, 0.268, 0.4681, 0.2786, 0.4618, 0.2834, 0.5849, 0.3277, 0.5731, 0.3114, 0.5795, 0.3093, 0.5906, 0.3215, 0.4612, 0.3112, 0.4678, 0.3131, 0.4565, 0.33, 0.4504, 0.3239, 0.5731, 0.3114, 0.5684, 0.2929, 0.5775, 0.2938, 0.5795, 0.3093, 0.4628, 0.2954, 0.472, 0.2943, 0.4678, 0.3131, 0.4612, 0.3112, 0.5684, 0.2929, 0.5718, 0.2773, 0.5781, 0.2819, 0.5775, 0.2938, 0.4618, 0.2834, 0.4681, 0.2786, 0.472, 0.2943, 0.4628, 0.2954, 0.5219, 0.386, 0.5531, 0.3905, 0.5532, 0.4331, 0.523, 0.4336, 0.4928, 0.4345, 0.4909, 0.3919, 0.5219, 0.386, 0.523, 0.4336, 0.5531, 0.3905, 0.6048, 0.3978, 0.6098, 0.4315, 0.5532, 0.4331, 0.4359, 0.4357, 0.4393, 0.4015, 0.4909, 0.3919, 0.4928, 0.4345, 0.6048, 0.3978, 0.6268, 0.3958, 0.6482, 0.4193, 0.6098, 0.4315, 0.3965, 0.4254, 0.4169, 0.4006, 0.4393, 0.4015, 0.4359, 0.4357, 0.6268, 0.3958, 0.6628, 0.3725, 0.6921, 0.3883, 0.6482, 0.4193, 0.3503, 0.3962, 0.3793, 0.3787, 0.4169, 0.4006, 0.3965, 0.4254, 0.6628, 0.3725, 0.6974, 0.3327, 0.7263, 0.3418, 0.6921, 0.3883, 0.3128, 0.3506, 0.342, 0.3397, 0.3793, 0.3787, 0.3503, 0.3962, 0.6974, 0.3327, 0.7073, 0.3101, 0.7359, 0.3121, 0.7263, 0.3418, 0.3011, 0.3206, 0.3307, 0.3169, 0.342, 0.3397, 0.3128, 0.3506, 0.7073, 0.3101, 0.7153, 0.2654, 0.7299, 0.2564, 0.7359, 0.3121, 0.3049, 0.2611, 0.3205, 0.2703, 0.3307, 0.3169, 0.3011, 0.3206, 0.7153, 0.2654, 0.6764, 0.2332, 0.6982, 0.2169, 0.7299, 0.2564, 0.3374, 0.2192, 0.3603, 0.2359, 0.3205, 0.2703, 0.3049, 0.2611, 0.6764, 0.2332, 0.6474, 0.2005, 0.6631, 0.1907, 0.6982, 0.2169, 0.3735, 0.1919, 0.3897, 0.2019, 0.3603, 0.2359, 0.3374, 0.2192, 0.6269, 0.01561, 0.6494, 0.02238, 0.6605, 0.07608, 0.6214, 0.04809, 0.3768, 0.0753, 0.3888, 0.02159, 0.4113, 0.01513, 0.4164, 0.04763, 0.5675, 0.000144, 0.6269, 0.01561, 0.6214, 0.04809, 0.5772, 0.0328, 0.4164, 0.04763, 0.4113, 0.01513, 0.4706, 0.000144, 0.4608, 0.03266, 0.5189, 0.02489, 0.5675, 0.000144, 0.5772, 0.0328, 0.5474, 0.04172, 0.4608, 0.03266, 0.4706, 0.000144, 0.5189, 0.02489, 0.4905, 0.04167, 0.5403, 0.05381, 0.5189, 0.05029, 0.5189, 0.02489, 0.5474, 0.04172, 0.5189, 0.02489, 0.5189, 0.05029, 0.4976, 0.05377, 0.4905, 0.04167, 0.5519, 0.05834, 0.5403, 0.05381, 0.5474, 0.04172, 0.5581, 0.05387, 0.4905, 0.04167, 0.4976, 0.05377, 0.486, 0.05827, 0.4798, 0.05378, 0.5551, 0.0619, 0.5519, 0.05834, 0.5581, 0.05387, 0.577, 0.058, 0.4798, 0.05378, 0.486, 0.05827, 0.4828, 0.06183, 0.4609, 0.05785, 0.5638, 0.07659, 0.5551, 0.0619, 0.577, 0.058, 0.6117, 0.07827, 0.4609, 0.05785, 0.4828, 0.06183, 0.474, 0.07651, 0.4259, 0.07799, 0.577, 0.058, 0.5772, 0.0328, 0.6214, 0.04809, 0.6117, 0.07827, 0.4164, 0.04763, 0.4608, 0.03266, 0.4609, 0.05785, 0.4259, 0.07799, 0.577, 0.058, 0.5581, 0.05387, 0.5474, 0.04172, 0.5772, 0.0328, 0.4905, 0.04167, 0.4798, 0.05378, 0.4609, 0.05785, 0.4608, 0.03266, 0.6267, 0.1114, 0.6117, 0.07827, 0.6214, 0.04809, 0.6605, 0.07608, 0.4164, 0.04763, 0.4259, 0.07799, 0.4106, 0.1112, 0.3768, 0.0753, 0.5831, 0.1085, 0.5638, 0.07659, 0.6117, 0.07827, 0.6267, 0.1114, 0.4259, 0.07799, 0.474, 0.07651, 0.4545, 0.1085, 0.4106, 0.1112, 0.5961, 0.1334, 0.6295, 0.1305, 0.6235, 0.1468, 0.6012, 0.1479, 0.4137, 0.1472, 0.4076, 0.1306, 0.4414, 0.1336, 0.4363, 0.1482, 0.5831, 0.1085, 0.6267, 0.1114, 0.6295, 0.1305, 0.5961, 0.1334, 0.4076, 0.1306, 0.4106, 0.1112, 0.4545, 0.1085, 0.4414, 0.1336, 0.6055, 0.1651, 0.6012, 0.1479, 0.6235, 0.1468, 0.6193, 0.1598, 0.4137, 0.1472, 0.4363, 0.1482, 0.432, 0.1656, 0.418, 0.1604, 0.6055, 0.1651, 0.6193, 0.1598, 0.6631, 0.1907, 0.6474, 0.2005, 0.3735, 0.1919, 0.418, 0.1604, 0.432, 0.1656, 0.3897, 0.2019, 0.9459, 0.07957, 0.8862, 0.1218, 0.8491, 0.09973, 0.8918, 0.03692, 0.1831, 0.09213, 0.1413, 0.1125, 0.07896, 0.06072, 0.1423, 0.02147, 0.8918, 0.03692, 0.8491, 0.09973, 0.7885, 0.08083, 0.8056, 0.01079, 0.2464, 0.07651, 0.1831, 0.09213, 0.1423, 0.02147, 0.2326, 0.003484, 0.8056, 0.01079, 0.7885, 0.08083, 0.687, 0.0772, 0.6724, 0.0222, 0.3499, 0.07596, 0.2464, 0.07651, 0.2326, 0.003484, 0.366, 0.02099, 0.6724, 0.0222, 0.687, 0.0772, 0.6605, 0.07608, 0.6494, 0.02238, 0.3768, 0.0753, 0.3499, 0.07596, 0.366, 0.02099, 0.3888, 0.02159, 0.6267, 0.1114, 0.6605, 0.07608, 0.687, 0.0772, 0.6295, 0.1305, 0.3499, 0.07596, 0.3768, 0.0753, 0.4106, 0.1112, 0.4076, 0.1306, 0.7299, 0.2564, 0.6982, 0.2169, 0.7602, 0.1932, 0.789, 0.2333, 0.2716, 0.1939, 0.3374, 0.2192, 0.3049, 0.2611, 0.2413, 0.237, 0.9945, 0.1677, 0.9091, 0.1833, 0.8862, 0.1218, 0.9459, 0.07957, 0.1413, 0.1125, 0.1079, 0.1791, 0.01183, 0.1554, 0.07896, 0.06072, 0.9117, 0.4024, 0.8629, 0.3386, 0.8941, 0.3019, 0.9629, 0.3448, 0.1238, 0.3155, 0.1606, 0.3568, 0.1064, 0.4327, 0.04397, 0.367, 0.9629, 0.3448, 0.8941, 0.3019, 0.9154, 0.2598, 0.9999, 0.2546, 0.09896, 0.267, 0.1238, 0.3155, 0.04397, 0.367, 0.000144, 0.2591, 0.9999, 0.2546, 0.9154, 0.2598, 0.9091, 0.1833, 0.9945, 0.1677, 0.1079, 0.1791, 0.09896, 0.267, 0.000144, 0.2591, 0.01183, 0.1554, 0.7495, 0.3347, 0.7359, 0.3121, 0.7663, 0.3008, 0.7892, 0.3137, 0.2674, 0.3101, 0.3011, 0.3206, 0.2882, 0.3465, 0.243, 0.3256, 0.7892, 0.3137, 0.7663, 0.3008, 0.8153, 0.2764, 0.8462, 0.2934, 0.2131, 0.2852, 0.2674, 0.3101, 0.243, 0.3256, 0.1785, 0.305, 0.8462, 0.2934, 0.8153, 0.2764, 0.845, 0.2564, 0.8735, 0.2659, 0.1797, 0.2633, 0.2131, 0.2852, 0.1785, 0.305, 0.1471, 0.2743, 0.8735, 0.2659, 0.845, 0.2564, 0.8591, 0.2282, 0.887, 0.2338, 0.1628, 0.2317, 0.1797, 0.2633, 0.1471, 0.2743, 0.1315, 0.2376, 0.8424, 0.1952, 0.875, 0.1847, 0.887, 0.2338, 0.8591, 0.2282, 0.1315, 0.2376, 0.1452, 0.1827, 0.1768, 0.1962, 0.1628, 0.2317, 0.9091, 0.1833, 0.9154, 0.2598, 0.887, 0.2338, 0.875, 0.1847, 0.1315, 0.2376, 0.09896, 0.267, 0.1079, 0.1791, 0.1452, 0.1827, 0.9154, 0.2598, 0.8941, 0.3019, 0.8735, 0.2659, 0.887, 0.2338, 0.1471, 0.2743, 0.1238, 0.3155, 0.09896, 0.267, 0.1315, 0.2376, 0.8941, 0.3019, 0.8629, 0.3386, 0.8462, 0.2934, 0.8735, 0.2659, 0.1785, 0.305, 0.1606, 0.3568, 0.1238, 0.3155, 0.1471, 0.2743, 0.8629, 0.3386, 0.7943, 0.3641, 0.7892, 0.3137, 0.8462, 0.2934, 0.243, 0.3256, 0.2398, 0.3826, 0.1606, 0.3568, 0.1785, 0.305, 0.7702, 0.3795, 0.7495, 0.3347, 0.7892, 0.3137, 0.7943, 0.3641, 0.243, 0.3256, 0.2882, 0.3465, 0.2681, 0.3987, 0.2398, 0.3826, 0.8455, 0.45, 0.7943, 0.3641, 0.8629, 0.3386, 0.9117, 0.4024, 0.1606, 0.3568, 0.2398, 0.3826, 0.1853, 0.4841, 0.1064, 0.4327, 0.8159, 0.4454, 0.7706, 0.4443, 0.7557, 0.4186, 0.7702, 0.3795, 0.287, 0.4429, 0.2714, 0.4733, 0.2193, 0.4772, 0.2681, 0.3987, 0.8159, 0.4454, 0.7702, 0.3795, 0.7943, 0.3641, 0.8455, 0.45, 0.2398, 0.3826, 0.2681, 0.3987, 0.2193, 0.4772, 0.1853, 0.4841, 0.8198, 0.4681, 0.8159, 0.4454, 0.8455, 0.45, 0.1853, 0.4841, 0.2193, 0.4772, 0.2159, 0.5036, 0.7359, 0.3121, 0.7299, 0.2564, 0.789, 0.2333, 0.7663, 0.3008, 0.2413, 0.237, 0.3049, 0.2611, 0.3011, 0.3206, 0.2674, 0.3101, 0.789, 0.2333, 0.8096, 0.2339, 0.8153, 0.2764, 0.7663, 0.3008, 0.2131, 0.2852, 0.2192, 0.2374, 0.2413, 0.237, 0.2674, 0.3101, 0.8096, 0.2339, 0.8293, 0.2196, 0.845, 0.2564, 0.8153, 0.2764, 0.1797, 0.2633, 0.1991, 0.2225, 0.2192, 0.2374, 0.2131, 0.2852, 0.8424, 0.1952, 0.8591, 0.2282, 0.845, 0.2564, 0.8293, 0.2196, 0.1797, 0.2633, 0.1628, 0.2317, 0.1768, 0.1962, 0.1991, 0.2225, 0.687, 0.0772, 0.7885, 0.08083, 0.7865, 0.1176, 0.7155, 0.1397, 0.2467, 0.1148, 0.2464, 0.07651, 0.3499, 0.07596, 0.3195, 0.1394, 0.7602, 0.1932, 0.7155, 0.1397, 0.7865, 0.1176, 0.7855, 0.1523, 0.2467, 0.1148, 0.3195, 0.1394, 0.2716, 0.1939, 0.246, 0.151, 0.6982, 0.2169, 0.6631, 0.1907, 0.7155, 0.1397, 0.7602, 0.1932, 0.3195, 0.1394, 0.3735, 0.1919, 0.3374, 0.2192, 0.2716, 0.1939, 0.6631, 0.1907, 0.6235, 0.1468, 0.6295, 0.1305, 0.7155, 0.1397, 0.4076, 0.1306, 0.4137, 0.1472, 0.3735, 0.1919, 0.3195, 0.1394, 0.6295, 0.1305, 0.687, 0.0772, 0.7155, 0.1397, 0.3195, 0.1394, 0.3499, 0.07596, 0.4076, 0.1306, 0.6631, 0.1907, 0.6193, 0.1598, 0.6235, 0.1468, 0.4137, 0.1472, 0.418, 0.1604, 0.3735, 0.1919, 0.8424, 0.1952, 0.8374, 0.1564, 0.8582, 0.1378, 0.875, 0.1847, 0.1717, 0.1323, 0.1966, 0.1552, 0.1768, 0.1962, 0.1452, 0.1827, 0.9091, 0.1833, 0.875, 0.1847, 0.8582, 0.1378, 0.8862, 0.1218, 0.1717, 0.1323, 0.1452, 0.1827, 0.1079, 0.1791, 0.1413, 0.1125, 0.7855, 0.1523, 0.7865, 0.1176, 0.8582, 0.1378, 0.8374, 0.1564, 0.1717, 0.1323, 0.2467, 0.1148, 0.246, 0.151, 0.1966, 0.1552, 0.7885, 0.08083, 0.8491, 0.09973, 0.8582, 0.1378, 0.7865, 0.1176, 0.1717, 0.1323, 0.1831, 0.09213, 0.2464, 0.07651, 0.2467, 0.1148, 0.8862, 0.1218, 0.8582, 0.1378, 0.8491, 0.09973, 0.1831, 0.09213, 0.1717, 0.1323, 0.1413, 0.1125, 0.5062, 0.9049, 0.4324, 0.8949, 0.4388, 0.8702, 0.4911, 0.8817, 0.3159, 0.8682, 0.3216, 0.8932, 0.2472, 0.9012, 0.263, 0.8783, 0.5062, 0.9049, 0.4911, 0.8817, 0.5728, 0.8605, 0.6048, 0.8799, 0.1815, 0.8547, 0.263, 0.8783, 0.2472, 0.9012, 0.1487, 0.8733, 0.6048, 0.8799, 0.5728, 0.8605, 0.5864, 0.794, 0.62, 0.7916, 0.1697, 0.7875, 0.1815, 0.8547, 0.1487, 0.8733, 0.1361, 0.7841, 0.62, 0.7916, 0.5864, 0.794, 0.549, 0.7464, 0.5638, 0.7392, 0.2087, 0.7409, 0.1697, 0.7875, 0.1361, 0.7841, 0.1941, 0.7332, 0.5638, 0.7392, 0.549, 0.7464, 0.5003, 0.7117, 0.5083, 0.6977, 0.2584, 0.7075, 0.2087, 0.7409, 0.1941, 0.7332, 0.2508, 0.6932, 0.5083, 0.6977, 0.5003, 0.7117, 0.4386, 0.6807, 0.4348, 0.6589, 0.321, 0.678, 0.2584, 0.7075, 0.2508, 0.6932, 0.3253, 0.6562, 0.5003, 0.7117, 0.5057, 0.7309, 0.453, 0.7, 0.4386, 0.6807, 0.3061, 0.697, 0.2525, 0.7266, 0.2584, 0.7075, 0.321, 0.678, 0.549, 0.7464, 0.5429, 0.7558, 0.5057, 0.7309, 0.5003, 0.7117, 0.2525, 0.7266, 0.2146, 0.7504, 0.2087, 0.7409, 0.2584, 0.7075, 0.5864, 0.794, 0.5681, 0.7874, 0.5429, 0.7558, 0.549, 0.7464, 0.2146, 0.7504, 0.1883, 0.7814, 0.1697, 0.7875, 0.2087, 0.7409, 0.5728, 0.8605, 0.5555, 0.8264, 0.5681, 0.7874, 0.5864, 0.794, 0.1883, 0.7814, 0.1998, 0.8209, 0.1815, 0.8547, 0.1697, 0.7875, 0.4911, 0.8817, 0.5012, 0.8444, 0.5555, 0.8264, 0.5728, 0.8605, 0.1998, 0.8209, 0.2538, 0.8405, 0.263, 0.8783, 0.1815, 0.8547, 0.4911, 0.8817, 0.4388, 0.8702, 0.4578, 0.84, 0.5012, 0.8444, 0.2976, 0.8374, 0.3159, 0.8682, 0.263, 0.8783, 0.2538, 0.8405, 0.7602, 0.1932, 0.7855, 0.1523, 0.796, 0.177, 0.7832, 0.1874, 0.2336, 0.1756, 0.246, 0.151, 0.2716, 0.1939, 0.247, 0.1871, 0.391, 0.6119, 0.4348, 0.6589, 0.4386, 0.6807, 0.3948, 0.6861, 0.321, 0.678, 0.3253, 0.6562, 0.3699, 0.6102, 0.3648, 0.6844, 0.789, 0.2333, 0.7602, 0.1932, 0.7832, 0.1874, 0.8096, 0.2339, 0.247, 0.1871, 0.2716, 0.1939, 0.2413, 0.237, 0.2192, 0.2374, 0.3917, 0.8621, 0.4016, 0.8415, 0.4388, 0.8702, 0.4324, 0.8949, 0.3159, 0.8682, 0.354, 0.8403, 0.3634, 0.8613, 0.3216, 0.8932, 0.4386, 0.6807, 0.453, 0.7, 0.435, 0.7183, 0.3948, 0.6861, 0.3237, 0.7157, 0.3061, 0.697, 0.321, 0.678, 0.3648, 0.6844, 0.4337, 0.7297, 0.3847, 0.7103, 0.3948, 0.6861, 0.435, 0.7183, 0.3648, 0.6844, 0.3744, 0.709, 0.3247, 0.7272, 0.3237, 0.7157, 0.411, 0.7477, 0.3847, 0.7103, 0.4337, 0.7297, 0.4278, 0.7428, 0.3247, 0.7272, 0.3744, 0.709, 0.347, 0.7458, 0.3303, 0.7405, 0.4181, 0.7849, 0.3847, 0.7954, 0.3847, 0.7103, 0.411, 0.7477, 0.3744, 0.709, 0.3723, 0.7945, 0.339, 0.7831, 0.347, 0.7458, 0.4016, 0.8415, 0.3847, 0.7954, 0.4181, 0.7849, 0.4313, 0.8175, 0.339, 0.7831, 0.3723, 0.7945, 0.354, 0.8403, 0.3248, 0.8155, 0.4388, 0.8702, 0.4016, 0.8415, 0.4313, 0.8175, 0.4578, 0.84, 0.3248, 0.8155, 0.354, 0.8403, 0.3159, 0.8682, 0.2976, 0.8374, 0.8096, 0.2339, 0.8163, 0.2031, 0.8251, 0.2098, 0.8293, 0.2196, 0.1998, 0.2148, 0.2098, 0.2062, 0.2192, 0.2374, 0.1991, 0.2225, 0.8096, 0.2339, 0.7832, 0.1874, 0.8022, 0.1846, 0.8163, 0.2031, 0.2265, 0.1831, 0.247, 0.1871, 0.2192, 0.2374, 0.2098, 0.2062, 0.7832, 0.1874, 0.796, 0.177, 0.8022, 0.1846, 0.2265, 0.1831, 0.2336, 0.1756, 0.247, 0.1871, 0.4578, 0.84, 0.4313, 0.8175, 0.4485, 0.8046, 0.4734, 0.8247, 0.3079, 0.802, 0.3248, 0.8155, 0.2976, 0.8374, 0.2824, 0.8215, 0.4313, 0.8175, 0.4181, 0.7849, 0.4359, 0.7796, 0.4485, 0.8046, 0.3212, 0.7772, 0.339, 0.7831, 0.3248, 0.8155, 0.3079, 0.802, 0.4181, 0.7849, 0.411, 0.7477, 0.4237, 0.7542, 0.4359, 0.7796, 0.3341, 0.752, 0.347, 0.7458, 0.339, 0.7831, 0.3212, 0.7772, 0.411, 0.7477, 0.4278, 0.7428, 0.4379, 0.7498, 0.4237, 0.7542, 0.3199, 0.7473, 0.3303, 0.7405, 0.347, 0.7458, 0.3341, 0.752, 0.4278, 0.7428, 0.4337, 0.7297, 0.4454, 0.732, 0.4379, 0.7498, 0.3129, 0.7292, 0.3247, 0.7272, 0.3303, 0.7405, 0.3199, 0.7473, 0.4337, 0.7297, 0.435, 0.7183, 0.441, 0.7244, 0.4454, 0.732, 0.3175, 0.7217, 0.3237, 0.7157, 0.3247, 0.7272, 0.3129, 0.7292, 0.435, 0.7183, 0.453, 0.7, 0.4553, 0.7137, 0.441, 0.7244, 0.3035, 0.7107, 0.3061, 0.697, 0.3237, 0.7157, 0.3175, 0.7217, 0.5012, 0.8444, 0.4578, 0.84, 0.4734, 0.8247, 0.5125, 0.8288, 0.2824, 0.8215, 0.2976, 0.8374, 0.2538, 0.8405, 0.243, 0.8246, 0.5555, 0.8264, 0.5012, 0.8444, 0.5125, 0.8288, 0.5509, 0.8118, 0.243, 0.8246, 0.2538, 0.8405, 0.1998, 0.8209, 0.2048, 0.8064, 0.5681, 0.7874, 0.5555, 0.8264, 0.5509, 0.8118, 0.5521, 0.7877, 0.2048, 0.8064, 0.1998, 0.8209, 0.1883, 0.7814, 0.2043, 0.7822, 0.5429, 0.7558, 0.5681, 0.7874, 0.5521, 0.7877, 0.5394, 0.7645, 0.2043, 0.7822, 0.1883, 0.7814, 0.2146, 0.7504, 0.2178, 0.7593, 0.5057, 0.7309, 0.5429, 0.7558, 0.5394, 0.7645, 0.5084, 0.7431, 0.2178, 0.7593, 0.2146, 0.7504, 0.2525, 0.7266, 0.2494, 0.7387, 0.453, 0.7, 0.5057, 0.7309, 0.5084, 0.7431, 0.4553, 0.7137, 0.2494, 0.7387, 0.2525, 0.7266, 0.3061, 0.697, 0.3035, 0.7107, 0.4379, 0.7498, 0.4454, 0.732, 0.4708, 0.7484, 0.4548, 0.7617, 0.287, 0.745, 0.3129, 0.7292, 0.3199, 0.7473, 0.3027, 0.7587, 0.4548, 0.7617, 0.4708, 0.7484, 0.4889, 0.7705, 0.4754, 0.7839, 0.2683, 0.7667, 0.287, 0.745, 0.3027, 0.7587, 0.2814, 0.7805, 0.4754, 0.7839, 0.4889, 0.7705, 0.5037, 0.7876, 0.4945, 0.8025, 0.253, 0.7834, 0.2683, 0.7667, 0.2814, 0.7805, 0.2618, 0.7986, 0.4945, 0.8025, 0.5037, 0.7876, 0.5186, 0.7916, 0.5168, 0.8073, 0.2379, 0.787, 0.253, 0.7834, 0.2618, 0.7986, 0.2392, 0.8029, 0.5125, 0.8288, 0.4734, 0.8247, 0.4945, 0.8025, 0.5168, 0.8073, 0.2618, 0.7986, 0.2824, 0.8215, 0.243, 0.8246, 0.2392, 0.8029, 0.4485, 0.8046, 0.4754, 0.7839, 0.4945, 0.8025, 0.4734, 0.8247, 0.2618, 0.7986, 0.2814, 0.7805, 0.3079, 0.802, 0.2824, 0.8215, 0.4485, 0.8046, 0.4359, 0.7796, 0.4548, 0.7617, 0.4754, 0.7839, 0.3027, 0.7587, 0.3212, 0.7772, 0.3079, 0.802, 0.2814, 0.7805, 0.4379, 0.7498, 0.4548, 0.7617, 0.4359, 0.7796, 0.4237, 0.7542, 0.3212, 0.7772, 0.3027, 0.7587, 0.3199, 0.7473, 0.3341, 0.752, 0.441, 0.7244, 0.4553, 0.7137, 0.4708, 0.7484, 0.4454, 0.732, 0.287, 0.745, 0.3035, 0.7107, 0.3175, 0.7217, 0.3129, 0.7292, 0.5084, 0.7431, 0.4889, 0.7705, 0.4708, 0.7484, 0.4553, 0.7137, 0.287, 0.745, 0.2683, 0.7667, 0.2494, 0.7387, 0.3035, 0.7107, 0.5394, 0.7645, 0.5037, 0.7876, 0.4889, 0.7705, 0.5084, 0.7431, 0.2683, 0.7667, 0.253, 0.7834, 0.2178, 0.7593, 0.2494, 0.7387, 0.5521, 0.7877, 0.5186, 0.7916, 0.5037, 0.7876, 0.5394, 0.7645, 0.253, 0.7834, 0.2379, 0.787, 0.2043, 0.7822, 0.2178, 0.7593, 0.5509, 0.8118, 0.5168, 0.8073, 0.5186, 0.7916, 0.5521, 0.7877, 0.2379, 0.787, 0.2392, 0.8029, 0.2048, 0.8064, 0.2043, 0.7822, 0.5125, 0.8288, 0.5168, 0.8073, 0.5509, 0.8118, 0.2048, 0.8064, 0.2392, 0.8029, 0.243, 0.8246, 0.5083, 0.6977, 0.4348, 0.6589, 0.4841, 0.6288, 0.5434, 0.6835, 0.2769, 0.6251, 0.3253, 0.6562, 0.2508, 0.6932, 0.2161, 0.6781, 0.5638, 0.7392, 0.5083, 0.6977, 0.5434, 0.6835, 0.5811, 0.7269, 0.2161, 0.6781, 0.2508, 0.6932, 0.1941, 0.7332, 0.1772, 0.7204, 0.62, 0.7916, 0.5638, 0.7392, 0.5811, 0.7269, 0.6167, 0.76, 0.1772, 0.7204, 0.1941, 0.7332, 0.1361, 0.7841, 0.1404, 0.7524, 0.7075, 0.7599, 0.62, 0.7916, 0.6167, 0.76, 0.6606, 0.7412, 0.1404, 0.7524, 0.1361, 0.7841, 0.04953, 0.7488, 0.09704, 0.7321, 0.7455, 0.6521, 0.7075, 0.7599, 0.6606, 0.7412, 0.6773, 0.6704, 0.09704, 0.7321, 0.04953, 0.7488, 0.01941, 0.6397, 0.08356, 0.662, 0.7408, 0.5724, 0.7455, 0.6521, 0.6773, 0.6704, 0.6714, 0.5927, 0.08356, 0.662, 0.01941, 0.6397, 0.03366, 0.5644, 0.09282, 0.5899, 0.6773, 0.6704, 0.5434, 0.6835, 0.4841, 0.6288, 0.6714, 0.5927, 0.2769, 0.6251, 0.2161, 0.6781, 0.08356, 0.662, 0.09282, 0.5899, 0.6773, 0.6704, 0.6606, 0.7412, 0.5811, 0.7269, 0.5434, 0.6835, 0.1772, 0.7204, 0.09704, 0.7321, 0.08356, 0.662, 0.2161, 0.6781, 0.6606, 0.7412, 0.6167, 0.76, 0.5811, 0.7269, 0.1772, 0.7204, 0.1404, 0.7524, 0.09704, 0.7321, 0.8424, 0.1952, 0.8293, 0.2196, 0.8346, 0.2069, 0.8347, 0.207, 0.03366, 0.5644, 0.05122, 0.5227, 0.145, 0.5626, 0.09282, 0.5899, 0.6204, 0.5657, 0.6714, 0.5927, 0.4841, 0.6288, 0.4981, 0.5523, 0.2769, 0.6251, 0.09282, 0.5899, 0.145, 0.5626, 0.2642, 0.5501, 0.391, 0.6119, 0.4981, 0.5523, 0.4841, 0.6288, 0.4348, 0.6589, 0.2769, 0.6251, 0.2642, 0.5501, 0.3699, 0.6102, 0.3253, 0.6562])
me_suzanne.update()

# ---- objects
ob_light = bpy.data.objects.new('Light', light_light)
ob_camera = bpy.data.objects.new('Camera', cam_camera)
ob_cube = bpy.data.objects.new('Cube', me_cube_002)
ob_suzanne = bpy.data.objects.new('Suzanne', me_suzanne)

# ---- transforms, parenting, visibility, modifiers, constraints
ob_light.location = (4.076, 1.005, 5.904)
ob_light.rotation_euler = (0.6503, 0.05522, 1.866)
ob_light.lock_rotations_4d = False
ob_light.empty_display_type = 'ARROWS'
ob_light.color = (0.0, 0.0, 0.0, 0.0)
ob_light.lineart.crease_threshold = 0.0
ob_camera.location = (7.359, -6.926, 4.958)
ob_camera.rotation_euler = (1.109, 0.0, 0.8149)
ob_camera.lock_rotations_4d = False
ob_camera.empty_display_type = 'ARROWS'
ob_camera.color = (0.0, 0.0, 0.0, 0.0)
ob_camera.display_type = 'WIRE'
ob_camera.lineart.crease_threshold = 0.0
ob_cube.location = (6.134, -4.424, -0.8968)
ob_cube.scale = (-28.98, 17.42, 17.42)
ob_suzanne.location = (35.1, -4.605, -6.384)

# ---- collection membership
col_collection.objects.link(ob_light)
col_collection.objects.link(ob_camera)
col_collection.objects.link(ob_cube)
col_collection.objects.link(ob_suzanne)

# ---- scene / render settings (as saved in the file)
scene.camera = ob_camera
scene.frame_start = 1; scene.frame_end = 250; scene.frame_set(29)
scene.render.engine = 'BLENDER_EEVEE_NEXT'
scene.cycles.sampling_pattern = 'TABULATED_SOBOL'
scene.cycles.use_light_tree = False
scene.view_settings.view_transform = 'Filmic'
bpy.context.view_layer.update()
